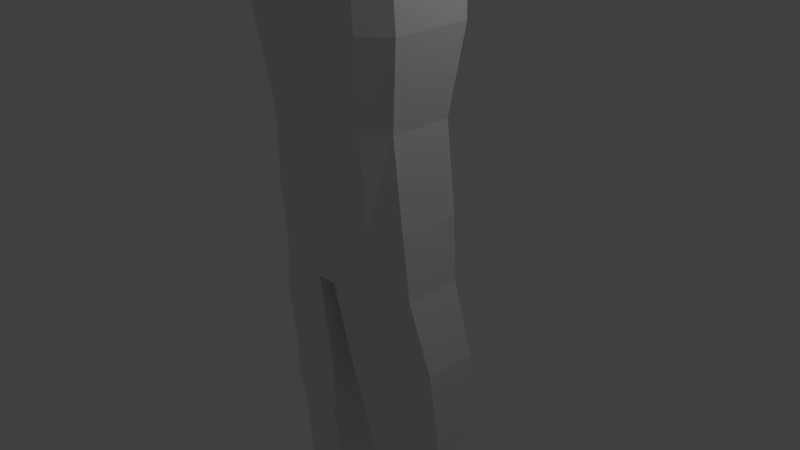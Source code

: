 # Source: zombie_attempt_2.blend  (saved by Blender 2.62.0; exported with 4.5.12 LTS)
import bpy
from mathutils import Matrix  # noqa: F401  (used for matrix-valued properties, if any)

bpy.ops.wm.read_factory_settings(use_empty=True)
scene = bpy.context.scene
scene.name = 'Scene'

# ---- collections
col_collection_1 = bpy.data.collections.new('Collection 1'); scene.collection.children.link(col_collection_1)

# ---- materials (node trees are filled in below, after node groups)
mat_material = bpy.data.materials.new('Material')
mat_material.alpha_threshold = 0.0
mat_material.use_transparent_shadow = False
mat_material.roughness = 0.5
mat_material.line_color = (0.0, 0.0, 0.0, 1.0)

# ---- material node trees

# ---- world
world_world = bpy.data.worlds.new('World'); scene.world = world_world
world_world.color = (0.05088, 0.05088, 0.05088)
world_world.use_sun_shadow = False
world_world.sun_shadow_jitter_overblur = 0.0
world_world.cycles.sampling_method = 'MANUAL'
world_world.cycles.sample_map_resolution = 256

# ---- cameras
cam_camera = bpy.data.cameras.new('Camera')
cam_camera.clip_end = 100.0
cam_camera.lens = 35.0
cam_camera.sensor_width = 32.0
cam_camera.sensor_height = 18.0
cam_camera.ortho_scale = 7.314
cam_camera.dof.focus_distance = 0.0
cam_camera.dof.aperture_fstop = 128.0

# ---- lights
light_lamp = bpy.data.lights.new('Lamp', 'POINT')
light_lamp.transmission_factor = 0.0
light_lamp.cutoff_distance = 30.0
light_lamp.energy = 100.0
light_lamp.shadow_buffer_clip_start = 1.001
light_lamp.shadow_soft_size = 0.1
light_lamp.shadow_maximum_resolution = 0.006
light_lamp.use_absolute_resolution = True
light_lamp.cycles.use_multiple_importance_sampling = False

# ---- meshes
me_cube = bpy.data.meshes.new('Cube')
me_cube.from_pydata([(1.148, 0.271, -0.2331), (1.148, -0.559, -0.2331), (1.055, 0.235, 0.9585), (1.055, -0.5981, 0.9585), (0.0, 0.6291, -0.2331), (0.0, -0.9072, -0.2331), (0.0, 0.5623, 0.9585), (0.0, -0.9795, 0.9585), (0.0, -1.132, 2.056), (0.0, 0.7896, 2.056), (1.204, -0.6805, 2.056), (1.204, 0.3578, 2.056), (1.151, 0.3838, 2.923), (1.151, -0.6834, 2.923), (0.0, 0.8378, 2.923), (0.0, -1.137, 2.923), (0.0, -0.798, 3.859), (0.0, 0.6407, 3.859), (0.9851, -0.4724, 3.859), (0.9851, 0.248, 3.859), (0.7725, 0.4821, -0.2331), (0.7725, -0.7643, -0.2331), (0.761, 0.428, 0.9585), (0.761, -0.823, 0.9585), (0.8681, -0.9466, 2.056), (0.8681, 0.6124, 2.056), (0.8299, 0.6514, 2.923), (0.8299, -0.951, 2.923), (0.7105, -0.6343, 3.859), (0.7105, 0.4476, 3.859), (0.4176, 0.4035, 4.033), (0.4176, -0.5425, 4.033), (0.0, 0.5175, 4.033), (0.0, -0.6358, 4.033), (0.0, -0.5444, 4.231), (0.0, 0.1195, 4.716), (0.3414, -0.4675, 4.294), (0.3478, 0.07704, 4.716), (0.3406, -0.1374, 5.902), (0.3204, -0.5384, 5.828), (0.0, 0.003613, 6.014), (0.0, -0.7098, 5.904), (0.5787, 0.1148, 5.112), (0.5585, -0.8349, 4.808), (0.0, 0.2914, 5.168), (0.0, -1.089, 4.846), (0.5618, 0.1607, 5.548), (0.5666, -0.813, 5.281), (0.0, 0.3768, 5.632), (0.0, -1.059, 5.338), (0.4805, 0.05102, 4.874), (0.2961, -0.773, 4.295), (0.0, 0.2445, 4.902), (0.0, -0.8749, 4.238), (0.7812, -0.6821, -1.111), (0.7812, 0.4816, -1.111), (0.0, -0.8155, -1.111), (0.0, 0.6188, -1.111), (1.174, -0.4904, -1.111), (1.174, 0.2846, -1.111), (0.2082, 0.5894, -0.2331), (0.2082, -0.8687, -0.2331), (0.2051, 0.5261, 0.9585), (0.2051, -0.9373, 0.9585), (0.234, -1.082, 2.056), (0.234, 0.7418, 2.056), (0.2237, 0.7876, 2.923), (0.2237, -1.087, 2.923), (0.1915, -0.7539, 3.859), (0.1915, 0.5887, 3.859), (0.1126, 0.4867, 4.033), (0.1126, -0.6107, 4.033), (0.09202, -0.5237, 4.248), (0.09375, 0.1081, 4.716), (0.0918, -0.03441, 5.984), (0.08636, -0.6636, 5.884), (0.156, 0.2438, 5.153), (0.1505, -1.02, 4.836), (0.1514, 0.3186, 5.61), (0.1527, -0.9927, 5.323), (0.1295, 0.1923, 4.894), (0.0798, -0.8475, 4.254), (0.1428, -0.7796, -1.151), (0.1428, 0.5819, -1.151), (0.2013, 0.6175, -2.114), (0.2013, -0.6374, -2.114), (1.401, 0.3435, -2.114), (1.401, -0.3709, -2.114), (0.9102, 0.5252, -2.114), (0.9102, -0.5475, -2.114), (0.972, -0.4168, -3.116), (0.972, 0.4835, -3.116), (1.429, -0.2686, -3.055), (1.429, 0.331, -3.055), (0.3126, -0.4922, -3.205), (0.3126, 0.561, -3.205), (0.4208, 0.5687, -3.523), (0.4208, -0.4544, -3.723), (1.439, 0.3093, -3.42), (1.439, -0.2731, -3.534), (1.023, 0.4721, -3.451), (1.023, -0.4024, -3.622), (1.079, -0.3001, -3.987), (1.079, 0.5466, -3.837), (1.496, -0.1735, -3.902), (1.496, 0.3904, -3.802), (0.4773, -0.3525, -4.086), (0.4773, 0.6381, -3.911), (0.5113, 0.796, -4.138), (0.5113, -0.3285, -4.313), (1.53, 0.5148, -4.029), (1.53, -0.1253, -4.129), (1.113, 0.6922, -4.064), (1.113, -0.269, -4.214), (1.348, 0.0198, -6.135), (1.348, 0.981, -5.985), (1.765, 0.1635, -6.05), (1.765, 0.8037, -5.95), (0.746, -0.03968, -6.234), (0.746, 1.085, -6.059)], [], [(0, 2, 3, 1), (3, 2, 11, 10), (10, 11, 12, 13), (13, 12, 19, 18), (3, 23, 21, 1), (0, 20, 22, 2), (23, 3, 10, 24), (2, 22, 25, 11), (11, 25, 26, 12), (24, 10, 13, 27), (27, 13, 18, 28), (12, 26, 29, 19), (19, 29, 28, 18), (28, 29, 30, 31), (31, 30, 37, 36), (42, 46, 47, 43), (46, 38, 39, 47), (37, 50, 51, 36), (50, 42, 43, 51), (1, 21, 54, 58), (20, 0, 59, 55), (0, 1, 58, 59), (23, 63, 61, 21), (63, 7, 5, 61), (20, 60, 62, 22), (60, 4, 6, 62), (7, 63, 64, 8), (63, 23, 24, 64), (22, 62, 65, 25), (62, 6, 9, 65), (25, 65, 66, 26), (65, 9, 14, 66), (8, 64, 67, 15), (64, 24, 27, 67), (15, 67, 68, 16), (67, 27, 28, 68), (26, 66, 69, 29), (66, 14, 17, 69), (29, 69, 70, 30), (69, 17, 32, 70), (16, 68, 71, 33), (68, 28, 31, 71), (33, 71, 72, 34), (71, 31, 36, 72), (30, 70, 73, 37), (70, 32, 35, 73), (38, 74, 75, 39), (74, 40, 41, 75), (48, 78, 76, 44), (78, 46, 42, 76), (40, 74, 78, 48), (74, 38, 46, 78), (47, 79, 77, 43), (79, 49, 45, 77), (39, 75, 79, 47), (75, 41, 49, 79), (52, 80, 73, 35), (80, 50, 37, 73), (44, 76, 80, 52), (76, 42, 50, 80), (51, 81, 72, 36), (81, 53, 34, 72), (43, 77, 81, 51), (77, 45, 53, 81), (21, 61, 82, 54), (61, 5, 56, 82), (4, 60, 83, 57), (60, 20, 55, 83), (82, 56, 57, 83), (82, 83, 84, 85), (83, 55, 88, 84), (54, 82, 85, 89), (59, 58, 87, 86), (55, 59, 86, 88), (58, 54, 89, 87), (87, 89, 90, 92), (88, 86, 93, 91), (86, 87, 92, 93), (89, 85, 94, 90), (84, 88, 91, 95), (85, 84, 95, 94), (94, 95, 96, 97), (95, 91, 100, 96), (90, 94, 97, 101), (93, 92, 99, 98), (91, 93, 98, 100), (92, 90, 101, 99), (99, 101, 102, 104), (100, 98, 105, 103), (98, 99, 104, 105), (101, 97, 106, 102), (96, 100, 103, 107), (97, 96, 107, 106), (106, 107, 108, 109), (107, 103, 112, 108), (102, 106, 109, 113), (105, 104, 111, 110), (103, 105, 110, 112), (104, 102, 113, 111), (111, 113, 114, 116), (112, 110, 117, 115), (110, 111, 116, 117), (113, 109, 118, 114), (108, 112, 115, 119), (109, 108, 119, 118), (116, 114, 115, 117), (114, 118, 119, 115)])
me_cube.materials.append(mat_material)
me_cube.use_remesh_preserve_volume = False
me_cube.use_remesh_preserve_attributes = False
me_cube.use_mirror_vertex_groups = False
me_cube.update()

# ---- objects
ob_cube = bpy.data.objects.new('Cube', me_cube)
ob_lamp = bpy.data.objects.new('Lamp', light_lamp)
ob_camera = bpy.data.objects.new('Camera', cam_camera)

# ---- transforms, parenting, visibility, modifiers, constraints
ob_cube.location = (0.0, 0.0, 1.092)
ob_cube.lock_rotations_4d = False
ob_cube.empty_display_type = 'ARROWS'
ob_cube.lineart.crease_threshold = 0.0
_m = ob_cube.modifiers.new('Mirror', 'MIRROR')
_m.use_clip = True
ob_lamp.location = (4.076, 1.005, 5.904)
ob_lamp.rotation_euler = (0.6503, 0.05522, 1.866)
ob_lamp.lock_rotations_4d = False
ob_lamp.empty_display_type = 'ARROWS'
ob_lamp.color = (0.0, 0.0, 0.0, 0.0)
ob_lamp.lineart.crease_threshold = 0.0
ob_camera.location = (7.481, -6.508, 5.344)
ob_camera.rotation_euler = (1.109, 0.01082, 0.8149)
ob_camera.lock_rotations_4d = False
ob_camera.empty_display_type = 'ARROWS'
ob_camera.color = (0.0, 0.0, 0.0, 0.0)
ob_camera.display_type = 'WIRE'
ob_camera.lineart.crease_threshold = 0.0

# ---- collection membership
col_collection_1.objects.link(ob_cube)
col_collection_1.objects.link(ob_lamp)
col_collection_1.objects.link(ob_camera)

# ---- scene / render settings (as saved in the file)
scene.camera = ob_camera
scene.frame_start = 1; scene.frame_end = 250; scene.frame_set(1)
scene.render.engine = 'BLENDER_EEVEE_NEXT'
scene.render.image_settings.color_mode = 'RGB'
scene.render.image_settings.compression = 90
scene.render.resolution_percentage = 50
scene.render.dither_intensity = 0.0
scene.render.bake_margin = 2
scene.cycles.use_denoising = False
scene.cycles.samples = 10
scene.cycles.sampling_pattern = 'TABULATED_SOBOL'
scene.cycles.light_sampling_threshold = 0.0
scene.cycles.use_adaptive_sampling = False
scene.cycles.use_light_tree = False
scene.cycles.blur_glossy = 0.0
scene.cycles.volume_bounces = 1
scene.cycles.pixel_filter_type = 'GAUSSIAN'
scene.cycles.sample_clamp_indirect = 0.0
scene.view_settings.view_transform = 'Standard'
bpy.context.view_layer.update()
